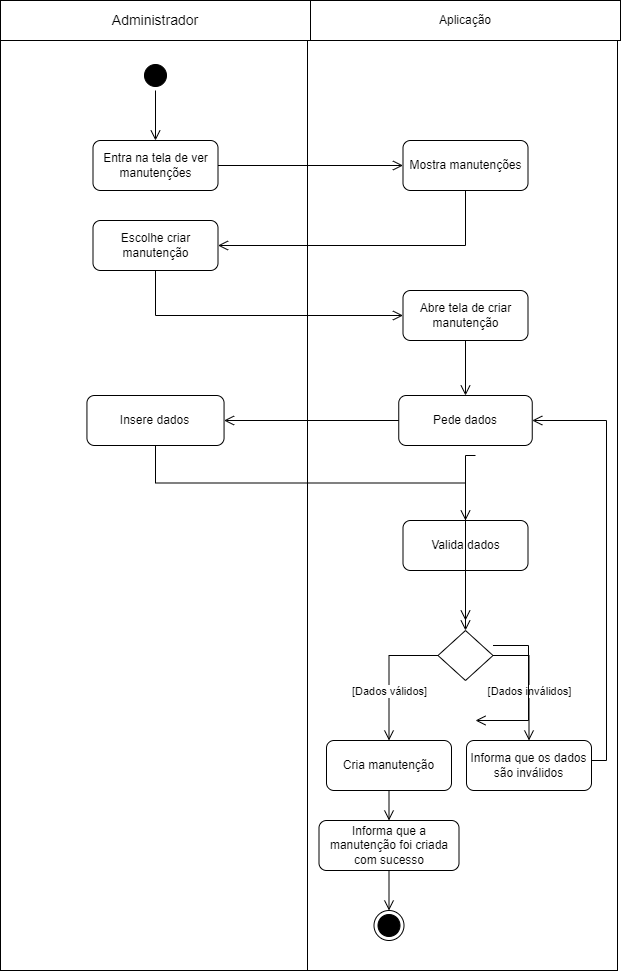

The diagram above was exported from draw.io. Its source (the exported page's mxGraphModel, read from the mxfile embedded in the PNG):
<mxGraphModel dx="1439" dy="533" grid="1" gridSize="10" guides="1" tooltips="1" connect="1" arrows="1" fold="1" page="1" pageScale="1" pageWidth="827" pageHeight="1169" math="0" shadow="0">
  <root>
    <mxCell id="0" />
    <mxCell id="1" parent="0" />
    <mxCell id="Hh7dZNtptdnggyX2xkTj-29" value="" style="rounded=0;whiteSpace=wrap;html=1;" parent="1" vertex="1">
      <mxGeometry x="104" y="250" width="310" height="930" as="geometry" />
    </mxCell>
    <mxCell id="Hh7dZNtptdnggyX2xkTj-30" value="" style="rounded=0;whiteSpace=wrap;html=1;" parent="1" vertex="1">
      <mxGeometry x="411" y="250" width="310" height="930" as="geometry" />
    </mxCell>
    <mxCell id="Hh7dZNtptdnggyX2xkTj-1" value="&lt;font style=&quot;font-size: 14px;&quot;&gt;Administrador&lt;/font&gt;" style="rounded=0;whiteSpace=wrap;html=1;" parent="1" vertex="1">
      <mxGeometry x="104" y="210" width="310" height="40" as="geometry" />
    </mxCell>
    <mxCell id="Hh7dZNtptdnggyX2xkTj-2" value="Aplicação" style="rounded=0;whiteSpace=wrap;html=1;" parent="1" vertex="1">
      <mxGeometry x="414" y="210" width="310" height="40" as="geometry" />
    </mxCell>
    <mxCell id="Hh7dZNtptdnggyX2xkTj-3" value="" style="ellipse;html=1;shape=startState;fillColor=#000000;strokeColor=#000000;" parent="1" vertex="1">
      <mxGeometry x="244" y="270" width="30" height="30" as="geometry" />
    </mxCell>
    <mxCell id="Hh7dZNtptdnggyX2xkTj-4" value="" style="edgeStyle=orthogonalEdgeStyle;html=1;verticalAlign=bottom;endArrow=open;endSize=8;strokeColor=#000000;rounded=0;entryX=0.5;entryY=0;entryDx=0;entryDy=0;" parent="1" source="Hh7dZNtptdnggyX2xkTj-3" target="Hh7dZNtptdnggyX2xkTj-7" edge="1">
      <mxGeometry relative="1" as="geometry">
        <mxPoint x="275" y="360" as="targetPoint" />
      </mxGeometry>
    </mxCell>
    <mxCell id="Hh7dZNtptdnggyX2xkTj-7" value="Entra na tela de ver manutenções" style="rounded=1;whiteSpace=wrap;html=1;" parent="1" vertex="1">
      <mxGeometry x="196.5" y="350" width="125" height="50" as="geometry" />
    </mxCell>
    <mxCell id="Hh7dZNtptdnggyX2xkTj-10" value="Pede dados" style="rounded=1;whiteSpace=wrap;html=1;" parent="1" vertex="1">
      <mxGeometry x="502.25" y="605" width="133.5" height="50" as="geometry" />
    </mxCell>
    <mxCell id="Hh7dZNtptdnggyX2xkTj-13" value="" style="edgeStyle=orthogonalEdgeStyle;html=1;verticalAlign=bottom;endArrow=open;endSize=8;strokeColor=#000000;rounded=0;entryX=1;entryY=0.5;entryDx=0;entryDy=0;exitX=0;exitY=0.5;exitDx=0;exitDy=0;" parent="1" source="Hh7dZNtptdnggyX2xkTj-10" target="QvJx-9RmkAMsi_WQfyFG-1" edge="1">
      <mxGeometry relative="1" as="geometry">
        <mxPoint x="605" y="450" as="targetPoint" />
        <mxPoint x="500" y="450" as="sourcePoint" />
      </mxGeometry>
    </mxCell>
    <mxCell id="Hh7dZNtptdnggyX2xkTj-14" value="Valida dados" style="rounded=1;whiteSpace=wrap;html=1;" parent="1" vertex="1">
      <mxGeometry x="506.5" y="730" width="125" height="50" as="geometry" />
    </mxCell>
    <mxCell id="Hh7dZNtptdnggyX2xkTj-15" value="" style="edgeStyle=orthogonalEdgeStyle;html=1;verticalAlign=bottom;endArrow=open;endSize=8;strokeColor=#000000;rounded=0;entryX=0.5;entryY=0;entryDx=0;entryDy=0;exitX=0.5;exitY=1;exitDx=0;exitDy=0;" parent="1" source="QvJx-9RmkAMsi_WQfyFG-1" target="Hh7dZNtptdnggyX2xkTj-14" edge="1">
      <mxGeometry relative="1" as="geometry">
        <mxPoint x="506.5" y="745" as="targetPoint" />
        <mxPoint x="390" y="560" as="sourcePoint" />
      </mxGeometry>
    </mxCell>
    <mxCell id="Hh7dZNtptdnggyX2xkTj-16" value="" style="rhombus;whiteSpace=wrap;html=1;" parent="1" vertex="1">
      <mxGeometry x="541.5" y="840" width="55" height="50" as="geometry" />
    </mxCell>
    <mxCell id="Hh7dZNtptdnggyX2xkTj-18" value="Informa que os dados são inválidos" style="rounded=1;whiteSpace=wrap;html=1;" parent="1" vertex="1">
      <mxGeometry x="570" y="950" width="125" height="50" as="geometry" />
    </mxCell>
    <mxCell id="Hh7dZNtptdnggyX2xkTj-19" value="" style="edgeStyle=orthogonalEdgeStyle;html=1;verticalAlign=bottom;endArrow=open;endSize=8;strokeColor=#000000;rounded=0;entryX=0.5;entryY=0;entryDx=0;entryDy=0;exitX=1;exitY=0.5;exitDx=0;exitDy=0;" parent="1" source="Hh7dZNtptdnggyX2xkTj-16" target="Hh7dZNtptdnggyX2xkTj-18" edge="1">
      <mxGeometry relative="1" as="geometry">
        <mxPoint x="643" y="595" as="targetPoint" />
        <mxPoint x="643" y="570" as="sourcePoint" />
      </mxGeometry>
    </mxCell>
    <mxCell id="Hh7dZNtptdnggyX2xkTj-20" value="[Dados inválidos]" style="edgeLabel;html=1;align=center;verticalAlign=middle;resizable=0;points=[];" parent="Hh7dZNtptdnggyX2xkTj-19" vertex="1" connectable="0">
      <mxGeometry x="-0.2272" relative="1" as="geometry">
        <mxPoint y="24" as="offset" />
      </mxGeometry>
    </mxCell>
    <mxCell id="Hh7dZNtptdnggyX2xkTj-21" value="" style="edgeStyle=orthogonalEdgeStyle;html=1;verticalAlign=bottom;endArrow=open;endSize=8;strokeColor=#000000;rounded=0;exitX=1;exitY=0.5;exitDx=0;exitDy=0;entryX=1;entryY=0.5;entryDx=0;entryDy=0;" parent="1" source="Hh7dZNtptdnggyX2xkTj-18" target="Hh7dZNtptdnggyX2xkTj-10" edge="1">
      <mxGeometry relative="1" as="geometry">
        <mxPoint x="811" y="630" as="targetPoint" />
        <mxPoint x="500" y="585" as="sourcePoint" />
        <Array as="points">
          <mxPoint x="695" y="970" />
          <mxPoint x="710" y="970" />
          <mxPoint x="710" y="630" />
        </Array>
      </mxGeometry>
    </mxCell>
    <mxCell id="Hh7dZNtptdnggyX2xkTj-22" value="Cria manutenção" style="rounded=1;whiteSpace=wrap;html=1;" parent="1" vertex="1">
      <mxGeometry x="430" y="950" width="125" height="50" as="geometry" />
    </mxCell>
    <mxCell id="Hh7dZNtptdnggyX2xkTj-23" value="&lt;div&gt;Informa que a&lt;/div&gt;&lt;div&gt;manutenção foi criada com sucesso&lt;br&gt;&lt;/div&gt;" style="rounded=1;whiteSpace=wrap;html=1;" parent="1" vertex="1">
      <mxGeometry x="422.5" y="1030" width="140" height="50" as="geometry" />
    </mxCell>
    <mxCell id="Hh7dZNtptdnggyX2xkTj-24" value="" style="edgeStyle=orthogonalEdgeStyle;html=1;verticalAlign=bottom;endArrow=open;endSize=8;strokeColor=#000000;rounded=0;entryX=0.5;entryY=0;entryDx=0;entryDy=0;exitX=0;exitY=0.5;exitDx=0;exitDy=0;" parent="1" source="Hh7dZNtptdnggyX2xkTj-16" target="Hh7dZNtptdnggyX2xkTj-22" edge="1">
      <mxGeometry relative="1" as="geometry">
        <mxPoint x="642" y="595" as="targetPoint" />
        <mxPoint x="642" y="570" as="sourcePoint" />
      </mxGeometry>
    </mxCell>
    <mxCell id="Hh7dZNtptdnggyX2xkTj-26" value="[Dados válidos]" style="edgeLabel;html=1;align=center;verticalAlign=middle;resizable=0;points=[];" parent="Hh7dZNtptdnggyX2xkTj-24" vertex="1" connectable="0">
      <mxGeometry x="-0.3486" y="-2" relative="1" as="geometry">
        <mxPoint x="-5" y="37" as="offset" />
      </mxGeometry>
    </mxCell>
    <mxCell id="Hh7dZNtptdnggyX2xkTj-25" value="" style="edgeStyle=orthogonalEdgeStyle;html=1;verticalAlign=bottom;endArrow=open;endSize=8;strokeColor=#000000;rounded=0;entryX=0.5;entryY=0;entryDx=0;entryDy=0;exitX=0.5;exitY=1;exitDx=0;exitDy=0;" parent="1" source="Hh7dZNtptdnggyX2xkTj-22" target="Hh7dZNtptdnggyX2xkTj-23" edge="1">
      <mxGeometry relative="1" as="geometry">
        <mxPoint x="565" y="620" as="targetPoint" />
        <mxPoint x="615" y="620" as="sourcePoint" />
      </mxGeometry>
    </mxCell>
    <mxCell id="Hh7dZNtptdnggyX2xkTj-27" value="" style="ellipse;html=1;shape=endState;fillColor=#000000;strokeColor=#000000;" parent="1" vertex="1">
      <mxGeometry x="477.5" y="1120" width="30" height="30" as="geometry" />
    </mxCell>
    <mxCell id="CZ1YQ9uTX5oa_5OTqMw5-1" value="Mostra manutenções" style="rounded=1;whiteSpace=wrap;html=1;" parent="1" vertex="1">
      <mxGeometry x="506.5" y="350" width="125" height="50" as="geometry" />
    </mxCell>
    <mxCell id="CZ1YQ9uTX5oa_5OTqMw5-2" value="" style="edgeStyle=orthogonalEdgeStyle;html=1;verticalAlign=bottom;endArrow=open;endSize=8;strokeColor=#000000;rounded=0;entryX=0;entryY=0.5;entryDx=0;entryDy=0;exitX=1;exitY=0.5;exitDx=0;exitDy=0;" parent="1" source="Hh7dZNtptdnggyX2xkTj-7" target="CZ1YQ9uTX5oa_5OTqMw5-1" edge="1">
      <mxGeometry relative="1" as="geometry">
        <mxPoint x="332" y="475" as="targetPoint" />
        <mxPoint x="580" y="475" as="sourcePoint" />
      </mxGeometry>
    </mxCell>
    <mxCell id="CZ1YQ9uTX5oa_5OTqMw5-3" value="Escolhe criar manutenção" style="rounded=1;whiteSpace=wrap;html=1;" parent="1" vertex="1">
      <mxGeometry x="196.5" y="430" width="125" height="50" as="geometry" />
    </mxCell>
    <mxCell id="CZ1YQ9uTX5oa_5OTqMw5-4" value="" style="edgeStyle=orthogonalEdgeStyle;html=1;verticalAlign=bottom;endArrow=open;endSize=8;strokeColor=#000000;rounded=0;entryX=1;entryY=0.5;entryDx=0;entryDy=0;exitX=0.5;exitY=1;exitDx=0;exitDy=0;" parent="1" source="CZ1YQ9uTX5oa_5OTqMw5-1" target="CZ1YQ9uTX5oa_5OTqMw5-3" edge="1">
      <mxGeometry relative="1" as="geometry">
        <mxPoint x="517" y="385" as="targetPoint" />
        <mxPoint x="332" y="385" as="sourcePoint" />
      </mxGeometry>
    </mxCell>
    <mxCell id="CZ1YQ9uTX5oa_5OTqMw5-5" value="" style="edgeStyle=orthogonalEdgeStyle;html=1;verticalAlign=bottom;endArrow=open;endSize=8;strokeColor=#000000;rounded=0;exitX=0.5;exitY=1;exitDx=0;exitDy=0;entryX=0;entryY=0.5;entryDx=0;entryDy=0;" parent="1" source="CZ1YQ9uTX5oa_5OTqMw5-3" target="CZ1YQ9uTX5oa_5OTqMw5-6" edge="1">
      <mxGeometry relative="1" as="geometry">
        <mxPoint x="517" y="385" as="targetPoint" />
        <mxPoint x="332" y="385" as="sourcePoint" />
      </mxGeometry>
    </mxCell>
    <mxCell id="CZ1YQ9uTX5oa_5OTqMw5-6" value="Abre tela de criar manutenção" style="rounded=1;whiteSpace=wrap;html=1;" parent="1" vertex="1">
      <mxGeometry x="506.5" y="500" width="125" height="50" as="geometry" />
    </mxCell>
    <mxCell id="CZ1YQ9uTX5oa_5OTqMw5-7" value="" style="edgeStyle=orthogonalEdgeStyle;html=1;verticalAlign=bottom;endArrow=open;endSize=8;strokeColor=#000000;rounded=0;exitX=0.5;exitY=1;exitDx=0;exitDy=0;entryX=0.5;entryY=0;entryDx=0;entryDy=0;" parent="1" source="CZ1YQ9uTX5oa_5OTqMw5-6" target="Hh7dZNtptdnggyX2xkTj-10" edge="1">
      <mxGeometry relative="1" as="geometry">
        <mxPoint x="569" y="590" as="targetPoint" />
        <mxPoint x="517" y="625" as="sourcePoint" />
      </mxGeometry>
    </mxCell>
    <mxCell id="CZ1YQ9uTX5oa_5OTqMw5-8" value="" style="edgeStyle=orthogonalEdgeStyle;html=1;verticalAlign=bottom;endArrow=open;endSize=8;strokeColor=#000000;rounded=0;entryX=0.5;entryY=0;entryDx=0;entryDy=0;exitX=0.5;exitY=1;exitDx=0;exitDy=0;" parent="1" source="Hh7dZNtptdnggyX2xkTj-23" target="Hh7dZNtptdnggyX2xkTj-27" edge="1">
      <mxGeometry relative="1" as="geometry">
        <mxPoint x="492.26" y="1120" as="targetPoint" />
        <mxPoint x="492.26" y="1060" as="sourcePoint" />
      </mxGeometry>
    </mxCell>
    <mxCell id="QvJx-9RmkAMsi_WQfyFG-1" value="Insere dados" style="rounded=1;whiteSpace=wrap;html=1;" parent="1" vertex="1">
      <mxGeometry x="190.44" y="605" width="137.12" height="50" as="geometry" />
    </mxCell>
    <mxCell id="9" value="" style="edgeStyle=orthogonalEdgeStyle;html=1;verticalAlign=bottom;endArrow=open;endSize=8;strokeColor=#000000;rounded=0;entryX=0.5;entryY=0;entryDx=0;entryDy=0;exitX=0.5;exitY=1;exitDx=0;exitDy=0;" parent="1" source="Hh7dZNtptdnggyX2xkTj-14" target="Hh7dZNtptdnggyX2xkTj-16" edge="1">
      <mxGeometry relative="1" as="geometry">
        <mxPoint x="516.5" y="845" as="targetPoint" />
        <mxPoint x="269.0000000000001" y="665" as="sourcePoint" />
      </mxGeometry>
    </mxCell>
    <mxCell id="10" value="" style="edgeStyle=orthogonalEdgeStyle;html=1;verticalAlign=bottom;endArrow=open;endSize=8;strokeColor=#000000;rounded=0;entryX=0.5;entryY=0;entryDx=0;entryDy=0;exitX=1;exitY=0.5;exitDx=0;exitDy=0;" parent="1" edge="1">
      <mxGeometry relative="1" as="geometry">
        <mxPoint x="579" y="930" as="targetPoint" />
        <mxPoint x="596.5" y="855" as="sourcePoint" />
        <Array as="points">
          <mxPoint x="632" y="855" />
        </Array>
      </mxGeometry>
    </mxCell>
    <mxCell id="14" value="" style="edgeStyle=orthogonalEdgeStyle;html=1;verticalAlign=bottom;endArrow=open;endSize=8;strokeColor=#000000;rounded=0;exitX=0.5;exitY=1;exitDx=0;exitDy=0;entryX=0.5;entryY=0;entryDx=0;entryDy=0;" parent="1" edge="1">
      <mxGeometry relative="1" as="geometry">
        <mxPoint x="569" y="830" as="targetPoint" />
        <mxPoint x="579" y="665" as="sourcePoint" />
      </mxGeometry>
    </mxCell>
  </root>
</mxGraphModel>